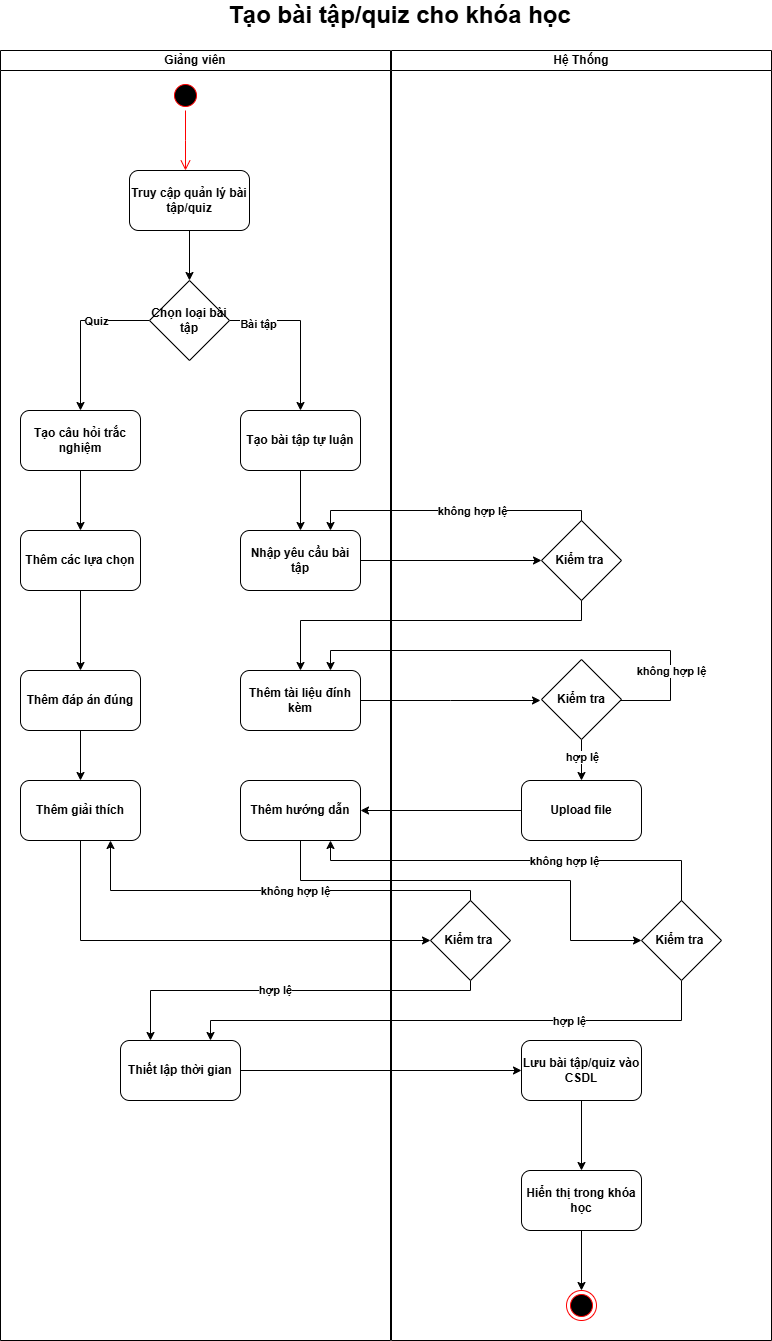

The diagram above was exported from draw.io. Its source (the exported page's mxGraphModel, read from the mxfile embedded in the PNG):
<mxGraphModel dx="1426" dy="755" grid="1" gridSize="10" guides="1" tooltips="1" connect="1" arrows="1" fold="1" page="1" pageScale="1" pageWidth="850" pageHeight="1100" math="0" shadow="0">
  <root>
    <mxCell id="0" />
    <mxCell id="1" parent="0" />
    <mxCell id="UGFMIuL5P9NvXVXn8VAR-1" value="Giảng viên" style="swimlane;startSize=20;whiteSpace=wrap;html=1;fontStyle=1" parent="1" vertex="1">
      <mxGeometry x="60" y="150" width="390" height="1290" as="geometry" />
    </mxCell>
    <mxCell id="UGFMIuL5P9NvXVXn8VAR-2" value="" style="ellipse;html=1;shape=startState;fillColor=#000000;strokeColor=#ff0000;fontStyle=1" parent="UGFMIuL5P9NvXVXn8VAR-1" vertex="1">
      <mxGeometry x="170" y="30" width="30" height="30" as="geometry" />
    </mxCell>
    <mxCell id="UGFMIuL5P9NvXVXn8VAR-3" value="" style="edgeStyle=orthogonalEdgeStyle;html=1;verticalAlign=bottom;endArrow=open;endSize=8;strokeColor=#ff0000;rounded=0;fontStyle=1" parent="UGFMIuL5P9NvXVXn8VAR-1" source="UGFMIuL5P9NvXVXn8VAR-2" edge="1">
      <mxGeometry relative="1" as="geometry">
        <mxPoint x="185" y="120" as="targetPoint" />
      </mxGeometry>
    </mxCell>
    <mxCell id="UGFMIuL5P9NvXVXn8VAR-77" style="edgeStyle=orthogonalEdgeStyle;rounded=0;orthogonalLoop=1;jettySize=auto;html=1;fontStyle=1" parent="UGFMIuL5P9NvXVXn8VAR-1" source="UGFMIuL5P9NvXVXn8VAR-73" target="UGFMIuL5P9NvXVXn8VAR-76" edge="1">
      <mxGeometry relative="1" as="geometry" />
    </mxCell>
    <mxCell id="UGFMIuL5P9NvXVXn8VAR-78" value="Quiz" style="edgeLabel;html=1;align=center;verticalAlign=middle;resizable=0;points=[];fontStyle=1" parent="UGFMIuL5P9NvXVXn8VAR-77" vertex="1" connectable="0">
      <mxGeometry x="-0.3243" relative="1" as="geometry">
        <mxPoint as="offset" />
      </mxGeometry>
    </mxCell>
    <mxCell id="UGFMIuL5P9NvXVXn8VAR-80" style="edgeStyle=orthogonalEdgeStyle;rounded=0;orthogonalLoop=1;jettySize=auto;html=1;entryX=0.5;entryY=0;entryDx=0;entryDy=0;fontStyle=1" parent="UGFMIuL5P9NvXVXn8VAR-1" source="UGFMIuL5P9NvXVXn8VAR-73" target="UGFMIuL5P9NvXVXn8VAR-79" edge="1">
      <mxGeometry relative="1" as="geometry">
        <Array as="points">
          <mxPoint x="300" y="270" />
        </Array>
      </mxGeometry>
    </mxCell>
    <mxCell id="UGFMIuL5P9NvXVXn8VAR-81" value="Bài tập" style="edgeLabel;html=1;align=center;verticalAlign=middle;resizable=0;points=[];fontStyle=1" parent="UGFMIuL5P9NvXVXn8VAR-80" vertex="1" connectable="0">
      <mxGeometry x="-0.6528" y="-3" relative="1" as="geometry">
        <mxPoint as="offset" />
      </mxGeometry>
    </mxCell>
    <mxCell id="UGFMIuL5P9NvXVXn8VAR-73" value="Chọn loại bài tập" style="rhombus;whiteSpace=wrap;html=1;fontStyle=1" parent="UGFMIuL5P9NvXVXn8VAR-1" vertex="1">
      <mxGeometry x="149" y="230" width="80" height="80" as="geometry" />
    </mxCell>
    <mxCell id="UGFMIuL5P9NvXVXn8VAR-83" style="edgeStyle=orthogonalEdgeStyle;rounded=0;orthogonalLoop=1;jettySize=auto;html=1;entryX=0.5;entryY=0;entryDx=0;entryDy=0;fontStyle=1" parent="UGFMIuL5P9NvXVXn8VAR-1" source="UGFMIuL5P9NvXVXn8VAR-76" target="UGFMIuL5P9NvXVXn8VAR-82" edge="1">
      <mxGeometry relative="1" as="geometry" />
    </mxCell>
    <mxCell id="UGFMIuL5P9NvXVXn8VAR-76" value="Tạo câu hỏi trắc nghiệm" style="rounded=1;whiteSpace=wrap;html=1;fontStyle=1" parent="UGFMIuL5P9NvXVXn8VAR-1" vertex="1">
      <mxGeometry x="20" y="360" width="120" height="60" as="geometry" />
    </mxCell>
    <mxCell id="UGFMIuL5P9NvXVXn8VAR-87" style="edgeStyle=orthogonalEdgeStyle;rounded=0;orthogonalLoop=1;jettySize=auto;html=1;fontStyle=1" parent="UGFMIuL5P9NvXVXn8VAR-1" source="UGFMIuL5P9NvXVXn8VAR-79" target="UGFMIuL5P9NvXVXn8VAR-86" edge="1">
      <mxGeometry relative="1" as="geometry" />
    </mxCell>
    <mxCell id="UGFMIuL5P9NvXVXn8VAR-79" value="Tạo bài tập tự luận" style="rounded=1;whiteSpace=wrap;html=1;fontStyle=1" parent="UGFMIuL5P9NvXVXn8VAR-1" vertex="1">
      <mxGeometry x="240" y="360" width="120" height="60" as="geometry" />
    </mxCell>
    <mxCell id="UGFMIuL5P9NvXVXn8VAR-82" value="Thêm các lựa chọn" style="rounded=1;whiteSpace=wrap;html=1;fontStyle=1" parent="UGFMIuL5P9NvXVXn8VAR-1" vertex="1">
      <mxGeometry x="20" y="480" width="120" height="60" as="geometry" />
    </mxCell>
    <mxCell id="UGFMIuL5P9NvXVXn8VAR-86" value="Nhập yêu cầu bài tập" style="rounded=1;whiteSpace=wrap;html=1;fontStyle=1" parent="UGFMIuL5P9NvXVXn8VAR-1" vertex="1">
      <mxGeometry x="240" y="480" width="120" height="60" as="geometry" />
    </mxCell>
    <mxCell id="UGFMIuL5P9NvXVXn8VAR-93" style="edgeStyle=orthogonalEdgeStyle;rounded=0;orthogonalLoop=1;jettySize=auto;html=1;fontStyle=1" parent="UGFMIuL5P9NvXVXn8VAR-1" source="UGFMIuL5P9NvXVXn8VAR-84" target="UGFMIuL5P9NvXVXn8VAR-92" edge="1">
      <mxGeometry relative="1" as="geometry" />
    </mxCell>
    <mxCell id="UGFMIuL5P9NvXVXn8VAR-84" value="Thêm đáp án đúng" style="rounded=1;whiteSpace=wrap;html=1;fontStyle=1" parent="UGFMIuL5P9NvXVXn8VAR-1" vertex="1">
      <mxGeometry x="20" y="620" width="120" height="60" as="geometry" />
    </mxCell>
    <mxCell id="UGFMIuL5P9NvXVXn8VAR-104" style="edgeStyle=orthogonalEdgeStyle;rounded=0;orthogonalLoop=1;jettySize=auto;html=1;fontStyle=1" parent="UGFMIuL5P9NvXVXn8VAR-1" source="UGFMIuL5P9NvXVXn8VAR-88" edge="1">
      <mxGeometry relative="1" as="geometry">
        <mxPoint x="540" y="650.0000000000002" as="targetPoint" />
      </mxGeometry>
    </mxCell>
    <mxCell id="UGFMIuL5P9NvXVXn8VAR-88" value="Thêm tài liệu đính kèm" style="rounded=1;whiteSpace=wrap;html=1;fontStyle=1" parent="UGFMIuL5P9NvXVXn8VAR-1" vertex="1">
      <mxGeometry x="240" y="620" width="120" height="60" as="geometry" />
    </mxCell>
    <mxCell id="UGFMIuL5P9NvXVXn8VAR-92" value="Thêm giải thích" style="rounded=1;whiteSpace=wrap;html=1;fontStyle=1" parent="UGFMIuL5P9NvXVXn8VAR-1" vertex="1">
      <mxGeometry x="20" y="730" width="120" height="60" as="geometry" />
    </mxCell>
    <mxCell id="UGFMIuL5P9NvXVXn8VAR-94" value="Thêm hướng dẫn" style="rounded=1;whiteSpace=wrap;html=1;fontStyle=1" parent="UGFMIuL5P9NvXVXn8VAR-1" vertex="1">
      <mxGeometry x="240" y="730" width="120" height="60" as="geometry" />
    </mxCell>
    <mxCell id="UGFMIuL5P9NvXVXn8VAR-103" style="edgeStyle=orthogonalEdgeStyle;rounded=0;orthogonalLoop=1;jettySize=auto;html=1;fontStyle=1" parent="UGFMIuL5P9NvXVXn8VAR-1" source="UGFMIuL5P9NvXVXn8VAR-97" target="UGFMIuL5P9NvXVXn8VAR-102" edge="1">
      <mxGeometry relative="1" as="geometry" />
    </mxCell>
    <mxCell id="UGFMIuL5P9NvXVXn8VAR-106" value="hợp lệ" style="edgeLabel;html=1;align=center;verticalAlign=middle;resizable=0;points=[];fontStyle=1" parent="UGFMIuL5P9NvXVXn8VAR-103" vertex="1" connectable="0">
      <mxGeometry x="-0.1902" relative="1" as="geometry">
        <mxPoint as="offset" />
      </mxGeometry>
    </mxCell>
    <mxCell id="UGFMIuL5P9NvXVXn8VAR-97" value="Kiểm tra" style="rhombus;whiteSpace=wrap;html=1;fontStyle=1" parent="UGFMIuL5P9NvXVXn8VAR-1" vertex="1">
      <mxGeometry x="541" y="609" width="80" height="80" as="geometry" />
    </mxCell>
    <mxCell id="UGFMIuL5P9NvXVXn8VAR-102" value="Upload file" style="rounded=1;whiteSpace=wrap;html=1;fontStyle=1" parent="UGFMIuL5P9NvXVXn8VAR-1" vertex="1">
      <mxGeometry x="521" y="730" width="120" height="60" as="geometry" />
    </mxCell>
    <mxCell id="UGFMIuL5P9NvXVXn8VAR-99" style="edgeStyle=orthogonalEdgeStyle;rounded=0;orthogonalLoop=1;jettySize=auto;html=1;entryX=0.75;entryY=0;entryDx=0;entryDy=0;fontStyle=1" parent="UGFMIuL5P9NvXVXn8VAR-1" source="UGFMIuL5P9NvXVXn8VAR-97" target="UGFMIuL5P9NvXVXn8VAR-88" edge="1">
      <mxGeometry relative="1" as="geometry">
        <Array as="points">
          <mxPoint x="670" y="650" />
          <mxPoint x="670" y="600" />
          <mxPoint x="330" y="600" />
        </Array>
      </mxGeometry>
    </mxCell>
    <mxCell id="UGFMIuL5P9NvXVXn8VAR-101" value="không hợp lệ" style="edgeLabel;html=1;align=center;verticalAlign=middle;resizable=0;points=[];fontStyle=1" parent="UGFMIuL5P9NvXVXn8VAR-99" vertex="1" connectable="0">
      <mxGeometry x="-0.5921" relative="1" as="geometry">
        <mxPoint y="14" as="offset" />
      </mxGeometry>
    </mxCell>
    <mxCell id="UGFMIuL5P9NvXVXn8VAR-105" style="edgeStyle=orthogonalEdgeStyle;rounded=0;orthogonalLoop=1;jettySize=auto;html=1;fontStyle=1" parent="UGFMIuL5P9NvXVXn8VAR-1" source="UGFMIuL5P9NvXVXn8VAR-102" target="UGFMIuL5P9NvXVXn8VAR-94" edge="1">
      <mxGeometry relative="1" as="geometry" />
    </mxCell>
    <mxCell id="UGFMIuL5P9NvXVXn8VAR-85" style="edgeStyle=orthogonalEdgeStyle;rounded=0;orthogonalLoop=1;jettySize=auto;html=1;fontStyle=1" parent="UGFMIuL5P9NvXVXn8VAR-1" source="UGFMIuL5P9NvXVXn8VAR-82" target="UGFMIuL5P9NvXVXn8VAR-84" edge="1">
      <mxGeometry relative="1" as="geometry" />
    </mxCell>
    <mxCell id="UGFMIuL5P9NvXVXn8VAR-16" value="Hệ Thống" style="swimlane;startSize=20;whiteSpace=wrap;html=1;fontStyle=1" parent="1" vertex="1">
      <mxGeometry x="451" y="150" width="380" height="1290" as="geometry" />
    </mxCell>
    <mxCell id="UGFMIuL5P9NvXVXn8VAR-114" value="" style="ellipse;html=1;shape=endState;fillColor=#000000;strokeColor=#ff0000;fontStyle=1" parent="UGFMIuL5P9NvXVXn8VAR-16" vertex="1">
      <mxGeometry x="175" y="1240" width="30" height="30" as="geometry" />
    </mxCell>
    <mxCell id="UGFMIuL5P9NvXVXn8VAR-115" value="Kiểm tra&amp;nbsp;" style="rhombus;whiteSpace=wrap;html=1;fontStyle=1" parent="UGFMIuL5P9NvXVXn8VAR-16" vertex="1">
      <mxGeometry x="150" y="470" width="80" height="80" as="geometry" />
    </mxCell>
    <mxCell id="UGFMIuL5P9NvXVXn8VAR-90" value="Thiết lập thời gian" style="rounded=1;whiteSpace=wrap;html=1;fontStyle=1" parent="UGFMIuL5P9NvXVXn8VAR-16" vertex="1">
      <mxGeometry x="-271" y="990" width="120" height="60" as="geometry" />
    </mxCell>
    <mxCell id="UGFMIuL5P9NvXVXn8VAR-113" style="edgeStyle=orthogonalEdgeStyle;rounded=0;orthogonalLoop=1;jettySize=auto;html=1;entryX=0.5;entryY=0;entryDx=0;entryDy=0;fontStyle=1" parent="UGFMIuL5P9NvXVXn8VAR-16" source="UGFMIuL5P9NvXVXn8VAR-110" target="UGFMIuL5P9NvXVXn8VAR-112" edge="1">
      <mxGeometry relative="1" as="geometry" />
    </mxCell>
    <mxCell id="UGFMIuL5P9NvXVXn8VAR-110" value="Lưu bài tập/quiz vào CSDL" style="rounded=1;whiteSpace=wrap;html=1;fontStyle=1" parent="UGFMIuL5P9NvXVXn8VAR-16" vertex="1">
      <mxGeometry x="130" y="990" width="120" height="60" as="geometry" />
    </mxCell>
    <mxCell id="UGFMIuL5P9NvXVXn8VAR-121" style="edgeStyle=orthogonalEdgeStyle;rounded=0;orthogonalLoop=1;jettySize=auto;html=1;entryX=0.5;entryY=0;entryDx=0;entryDy=0;fontStyle=1" parent="UGFMIuL5P9NvXVXn8VAR-16" source="UGFMIuL5P9NvXVXn8VAR-112" target="UGFMIuL5P9NvXVXn8VAR-114" edge="1">
      <mxGeometry relative="1" as="geometry" />
    </mxCell>
    <mxCell id="UGFMIuL5P9NvXVXn8VAR-112" value="Hiển thị trong khóa học" style="rounded=1;whiteSpace=wrap;html=1;fontStyle=1" parent="UGFMIuL5P9NvXVXn8VAR-16" vertex="1">
      <mxGeometry x="130" y="1120" width="120" height="60" as="geometry" />
    </mxCell>
    <mxCell id="UGFMIuL5P9NvXVXn8VAR-111" style="edgeStyle=orthogonalEdgeStyle;rounded=0;orthogonalLoop=1;jettySize=auto;html=1;entryX=0;entryY=0.5;entryDx=0;entryDy=0;fontStyle=1" parent="UGFMIuL5P9NvXVXn8VAR-16" source="UGFMIuL5P9NvXVXn8VAR-90" target="UGFMIuL5P9NvXVXn8VAR-110" edge="1">
      <mxGeometry relative="1" as="geometry" />
    </mxCell>
    <mxCell id="UGFMIuL5P9NvXVXn8VAR-129" style="edgeStyle=orthogonalEdgeStyle;rounded=0;orthogonalLoop=1;jettySize=auto;html=1;fontStyle=1" parent="UGFMIuL5P9NvXVXn8VAR-16" source="UGFMIuL5P9NvXVXn8VAR-123" target="UGFMIuL5P9NvXVXn8VAR-90" edge="1">
      <mxGeometry relative="1" as="geometry">
        <Array as="points">
          <mxPoint x="79" y="940" />
          <mxPoint x="-241" y="940" />
        </Array>
      </mxGeometry>
    </mxCell>
    <mxCell id="UGFMIuL5P9NvXVXn8VAR-130" value="hợp lệ" style="edgeLabel;html=1;align=center;verticalAlign=middle;resizable=0;points=[];fontStyle=1" parent="UGFMIuL5P9NvXVXn8VAR-129" vertex="1" connectable="0">
      <mxGeometry x="0.0836" y="-1" relative="1" as="geometry">
        <mxPoint as="offset" />
      </mxGeometry>
    </mxCell>
    <mxCell id="UGFMIuL5P9NvXVXn8VAR-123" value="Kiểm tra&amp;nbsp;" style="rhombus;whiteSpace=wrap;html=1;fontStyle=1" parent="UGFMIuL5P9NvXVXn8VAR-16" vertex="1">
      <mxGeometry x="39" y="850" width="80" height="80" as="geometry" />
    </mxCell>
    <mxCell id="UGFMIuL5P9NvXVXn8VAR-135" style="edgeStyle=orthogonalEdgeStyle;rounded=0;orthogonalLoop=1;jettySize=auto;html=1;entryX=0.75;entryY=0;entryDx=0;entryDy=0;fontStyle=1" parent="UGFMIuL5P9NvXVXn8VAR-16" source="UGFMIuL5P9NvXVXn8VAR-131" target="UGFMIuL5P9NvXVXn8VAR-90" edge="1">
      <mxGeometry relative="1" as="geometry">
        <Array as="points">
          <mxPoint x="290" y="970" />
          <mxPoint x="-181" y="970" />
        </Array>
      </mxGeometry>
    </mxCell>
    <mxCell id="UGFMIuL5P9NvXVXn8VAR-136" value="hợp lệ" style="edgeLabel;html=1;align=center;verticalAlign=middle;resizable=0;points=[];fontStyle=1" parent="UGFMIuL5P9NvXVXn8VAR-135" vertex="1" connectable="0">
      <mxGeometry x="-0.4252" relative="1" as="geometry">
        <mxPoint as="offset" />
      </mxGeometry>
    </mxCell>
    <mxCell id="UGFMIuL5P9NvXVXn8VAR-131" value="Kiểm tra&amp;nbsp;" style="rhombus;whiteSpace=wrap;html=1;fontStyle=1" parent="UGFMIuL5P9NvXVXn8VAR-16" vertex="1">
      <mxGeometry x="250" y="850" width="80" height="80" as="geometry" />
    </mxCell>
    <mxCell id="UGFMIuL5P9NvXVXn8VAR-42" value="&lt;span style=&quot;font-size: 24px;&quot;&gt;Tạo bài tập/quiz cho khóa học&lt;/span&gt;" style="text;html=1;align=center;verticalAlign=middle;whiteSpace=wrap;rounded=0;fontStyle=1" parent="1" vertex="1">
      <mxGeometry x="189" y="100" width="541" height="30" as="geometry" />
    </mxCell>
    <mxCell id="UGFMIuL5P9NvXVXn8VAR-74" style="edgeStyle=orthogonalEdgeStyle;rounded=0;orthogonalLoop=1;jettySize=auto;html=1;fontStyle=1" parent="1" source="UGFMIuL5P9NvXVXn8VAR-44" target="UGFMIuL5P9NvXVXn8VAR-73" edge="1">
      <mxGeometry relative="1" as="geometry" />
    </mxCell>
    <mxCell id="UGFMIuL5P9NvXVXn8VAR-44" value="Truy cập quản lý bài tập/quiz" style="rounded=1;whiteSpace=wrap;html=1;fontStyle=1" parent="1" vertex="1">
      <mxGeometry x="189" y="270" width="120" height="60" as="geometry" />
    </mxCell>
    <mxCell id="UGFMIuL5P9NvXVXn8VAR-117" style="edgeStyle=orthogonalEdgeStyle;rounded=0;orthogonalLoop=1;jettySize=auto;html=1;entryX=0;entryY=0.5;entryDx=0;entryDy=0;fontStyle=1" parent="1" source="UGFMIuL5P9NvXVXn8VAR-86" target="UGFMIuL5P9NvXVXn8VAR-115" edge="1">
      <mxGeometry relative="1" as="geometry" />
    </mxCell>
    <mxCell id="UGFMIuL5P9NvXVXn8VAR-118" style="edgeStyle=orthogonalEdgeStyle;rounded=0;orthogonalLoop=1;jettySize=auto;html=1;entryX=0.75;entryY=0;entryDx=0;entryDy=0;fontStyle=1" parent="1" source="UGFMIuL5P9NvXVXn8VAR-115" target="UGFMIuL5P9NvXVXn8VAR-86" edge="1">
      <mxGeometry relative="1" as="geometry">
        <Array as="points">
          <mxPoint x="641" y="610" />
          <mxPoint x="390" y="610" />
        </Array>
      </mxGeometry>
    </mxCell>
    <mxCell id="UGFMIuL5P9NvXVXn8VAR-119" value="không hợp lệ" style="edgeLabel;html=1;align=center;verticalAlign=middle;resizable=0;points=[];fontStyle=1" parent="UGFMIuL5P9NvXVXn8VAR-118" vertex="1" connectable="0">
      <mxGeometry x="-0.1473" relative="1" as="geometry">
        <mxPoint as="offset" />
      </mxGeometry>
    </mxCell>
    <mxCell id="UGFMIuL5P9NvXVXn8VAR-120" style="edgeStyle=orthogonalEdgeStyle;rounded=0;orthogonalLoop=1;jettySize=auto;html=1;fontStyle=1" parent="1" source="UGFMIuL5P9NvXVXn8VAR-115" target="UGFMIuL5P9NvXVXn8VAR-88" edge="1">
      <mxGeometry relative="1" as="geometry">
        <Array as="points">
          <mxPoint x="641" y="720" />
          <mxPoint x="360" y="720" />
        </Array>
      </mxGeometry>
    </mxCell>
    <mxCell id="UGFMIuL5P9NvXVXn8VAR-126" style="edgeStyle=orthogonalEdgeStyle;rounded=0;orthogonalLoop=1;jettySize=auto;html=1;entryX=0;entryY=0.5;entryDx=0;entryDy=0;fontStyle=1" parent="1" source="UGFMIuL5P9NvXVXn8VAR-92" target="UGFMIuL5P9NvXVXn8VAR-123" edge="1">
      <mxGeometry relative="1" as="geometry">
        <Array as="points">
          <mxPoint x="140" y="1040" />
        </Array>
      </mxGeometry>
    </mxCell>
    <mxCell id="UGFMIuL5P9NvXVXn8VAR-127" style="edgeStyle=orthogonalEdgeStyle;rounded=0;orthogonalLoop=1;jettySize=auto;html=1;entryX=0.75;entryY=1;entryDx=0;entryDy=0;fontStyle=1" parent="1" source="UGFMIuL5P9NvXVXn8VAR-123" target="UGFMIuL5P9NvXVXn8VAR-92" edge="1">
      <mxGeometry relative="1" as="geometry">
        <Array as="points">
          <mxPoint x="530" y="990" />
          <mxPoint x="170" y="990" />
        </Array>
      </mxGeometry>
    </mxCell>
    <mxCell id="UGFMIuL5P9NvXVXn8VAR-128" value="không hợp lệ" style="edgeLabel;html=1;align=center;verticalAlign=middle;resizable=0;points=[];fontStyle=1" parent="UGFMIuL5P9NvXVXn8VAR-127" vertex="1" connectable="0">
      <mxGeometry x="-0.1155" relative="1" as="geometry">
        <mxPoint as="offset" />
      </mxGeometry>
    </mxCell>
    <mxCell id="UGFMIuL5P9NvXVXn8VAR-132" style="edgeStyle=orthogonalEdgeStyle;rounded=0;orthogonalLoop=1;jettySize=auto;html=1;entryX=0;entryY=0.5;entryDx=0;entryDy=0;fontStyle=1" parent="1" source="UGFMIuL5P9NvXVXn8VAR-94" target="UGFMIuL5P9NvXVXn8VAR-131" edge="1">
      <mxGeometry relative="1" as="geometry">
        <Array as="points">
          <mxPoint x="360" y="980" />
          <mxPoint x="630" y="980" />
          <mxPoint x="630" y="1040" />
        </Array>
      </mxGeometry>
    </mxCell>
    <mxCell id="UGFMIuL5P9NvXVXn8VAR-133" style="edgeStyle=orthogonalEdgeStyle;rounded=0;orthogonalLoop=1;jettySize=auto;html=1;entryX=0.75;entryY=1;entryDx=0;entryDy=0;fontStyle=1" parent="1" source="UGFMIuL5P9NvXVXn8VAR-131" target="UGFMIuL5P9NvXVXn8VAR-94" edge="1">
      <mxGeometry relative="1" as="geometry">
        <Array as="points">
          <mxPoint x="741" y="960" />
          <mxPoint x="390" y="960" />
        </Array>
      </mxGeometry>
    </mxCell>
    <mxCell id="UGFMIuL5P9NvXVXn8VAR-134" value="không hợp lệ" style="edgeLabel;html=1;align=center;verticalAlign=middle;resizable=0;points=[];fontStyle=1" parent="UGFMIuL5P9NvXVXn8VAR-133" vertex="1" connectable="0">
      <mxGeometry x="-0.2311" relative="1" as="geometry">
        <mxPoint as="offset" />
      </mxGeometry>
    </mxCell>
  </root>
</mxGraphModel>